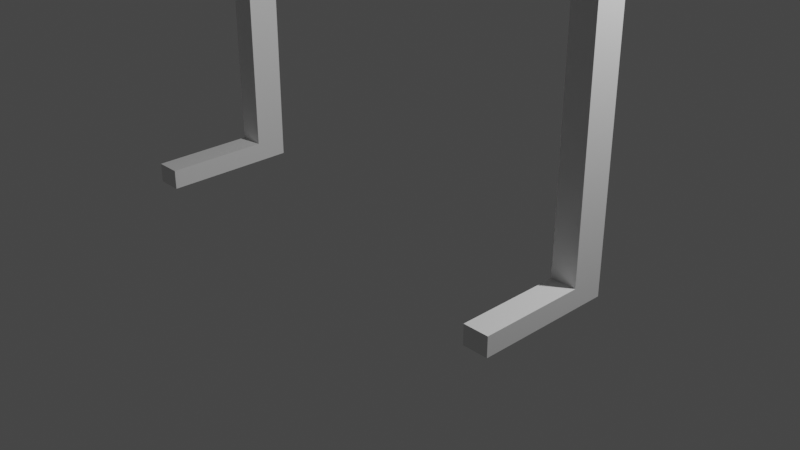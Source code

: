 # Source: humanoid_post_mirror_apply.blend  (saved by Blender 2.81.16; exported with 4.5.12 LTS)
import bpy
from mathutils import Matrix  # noqa: F401  (used for matrix-valued properties, if any)

bpy.ops.wm.read_factory_settings(use_empty=True)
scene = bpy.context.scene
scene.name = 'Scene'

# ---- collections
col_collection = bpy.data.collections.new('Collection'); scene.collection.children.link(col_collection)

# ---- materials (node trees are filled in below, after node groups)
mat_material = bpy.data.materials.new('Material')
mat_material.alpha_threshold = 0.0
mat_material.use_transparent_shadow = False
mat_material.line_color = (0.0, 0.0, 0.0, 1.0)

# ---- material node trees
mat_material.use_nodes = True; mat_material.node_tree.nodes.clear()
_N = mat_material.node_tree.nodes; _L = mat_material.node_tree.links
n0 = _N.new('ShaderNodeOutputMaterial'); n0.name = 'Material Output'; n0.location = (300, 300)
n1 = _N.new('ShaderNodeBsdfPrincipled'); n1.name = 'Principled BSDF'; n1.location = (10, 300)
n1.distribution = 'GGX'
n1.subsurface_method = 'BURLEY'
n1.inputs[2].default_value = 0.4
n1.inputs[3].default_value = 1.45
n1.inputs[27].default_value = (0.0, 0.0, 0.0, 1.0)
n1.inputs[28].default_value = 1.0
_L.new(n1.outputs[0], n0.inputs[0])
n0.is_active_output = True

# ---- world
world_world = bpy.data.worlds.new('World'); scene.world = world_world
world_world.use_nodes = True; world_world.node_tree.nodes.clear()
_N = world_world.node_tree.nodes; _L = world_world.node_tree.links
n0 = _N.new('ShaderNodeOutputWorld'); n0.name = 'World Output'; n0.location = (300, 300)
n1 = _N.new('ShaderNodeBackground'); n1.name = 'Background'; n1.location = (10, 300)
n1.inputs[0].default_value = (0.05088, 0.05088, 0.05088, 1.0)
_L.new(n1.outputs[0], n0.inputs[0])
n0.is_active_output = True
world_world.color = (0.05088, 0.05088, 0.05088)
world_world.use_sun_shadow = False
world_world.sun_shadow_jitter_overblur = 0.0

# ---- cameras
cam_camera = bpy.data.cameras.new('Camera')
cam_camera.clip_end = 100.0
cam_camera.ortho_scale = 7.314

# ---- lights
light_light = bpy.data.lights.new('Light', 'POINT')
light_light.transmission_factor = 0.0
light_light.energy = 1000.0
light_light.shadow_soft_size = 0.1
light_light.shadow_maximum_resolution = 0.006
light_light.use_absolute_resolution = True

# ---- meshes
me_cube = bpy.data.meshes.new('Cube')
me_cube.from_pydata([(1.0, 0.5659, 7.777), (1.0, 0.5659, 5.777), (1.0, -0.5659, 7.777), (1.0, -0.5659, 5.777), (2.077, -0.2131, 5.678), (2.077, -0.2131, 6.104), (2.077, 0.2131, 5.678), (2.077, 0.2131, 6.104), (2.411, -0.2131, 5.678), (2.411, 0.2131, 5.678), (2.411, 0.2131, 6.104), (2.411, -0.2131, 6.104), (2.077, -0.2131, 3.516), (2.077, 0.2131, 3.516), (2.411, -0.2131, 3.516), (2.411, 0.2131, 3.516), (2.165, -0.1012, 3.135), (2.165, 0.1012, 3.135), (2.323, -0.1012, 3.135), (2.323, 0.1012, 3.135), (2.111, -0.1696, 2.751), (2.111, 0.1696, 2.751), (2.377, -0.1696, 2.751), (2.377, 0.1696, 2.751), (2.111, -0.1696, 0.2349), (2.111, 0.1696, 0.2349), (2.377, -0.1696, 0.2349), (2.377, 0.1696, 0.2349), (2.111, -0.1696, 0.02899), (2.111, 0.1696, 0.02899), (2.377, -0.1696, 0.02899), (2.377, 0.1696, 0.02899), (2.111, -1.271, 0.2349), (2.377, -1.271, 0.2349), (2.111, -1.271, 0.02899), (2.377, -1.271, 0.02899), (1.0, 0.5401, 11.59), (1.0, -0.5401, 11.59), (1.0, 0.5401, 12.37), (1.0, -0.5401, 12.37), (2.816, 0.1361, 11.58), (2.753, -0.1688, 11.86), (2.753, 0.1688, 12.1), (2.753, -0.1688, 12.1), (4.111, 0.1688, 11.86), (4.111, -0.1688, 11.86), (4.111, 0.1688, 12.1), (4.111, -0.1688, 12.1), (4.256, 0.1077, 11.9), (4.256, -0.1077, 11.9), (4.256, 0.1077, 12.06), (4.256, -0.1077, 12.06), (4.438, 0.158, 11.87), (4.438, -0.158, 11.87), (4.438, 0.158, 12.1), (4.438, -0.158, 12.1), (5.64, 0.158, 11.87), (5.64, -0.158, 11.87), (5.64, 0.158, 12.1), (5.64, -0.158, 12.1), (6.234, 0.1013, 11.91), (6.234, -0.1013, 11.91), (6.234, 0.1013, 12.06), (6.234, -0.1013, 12.06), (6.626, 0.2305, 11.81), (6.626, -0.2305, 11.81), (6.626, 0.2305, 12.15), (6.626, -0.2305, 12.15), (7.038, 0.2305, 11.81), (7.038, -0.2305, 11.81), (7.038, 0.2305, 12.15), (7.038, -0.2305, 12.15), (7.318, 0.1444, 11.88), (7.318, -0.1444, 11.88), (7.318, 0.1444, 12.09), (7.318, -0.1444, 12.09), (0.5348, -0.5348, 12.37), (0.5348, 0.5348, 12.37), (0.5348, -0.2055, 12.91), (0.5348, -0.2055, 13.49), (0.5348, 0.2055, 12.91), (0.5348, 0.2055, 13.49), (0.5348, -0.7225, 14.26), (0.5348, 0.7225, 14.26), (0.5348, -0.7225, 15.73), (0.5348, 0.7225, 15.73), (1.577, 0.7225, 14.26), (1.577, -0.7225, 14.26), (1.577, 0.7225, 15.73), (1.577, -0.7225, 15.73), (0.5348, -0.3497, 15.95), (0.5348, 0.3497, 15.95), (-1.0, 0.5659, 7.777), (-1.0, 0.5659, 5.777), (-1.0, -0.5659, 7.777), (-1.0, -0.5659, 5.777), (-2.077, -0.2131, 5.678), (-2.077, -0.2131, 6.104), (-2.077, 0.2131, 5.678), (-2.077, 0.2131, 6.104), (0.0, 0.5659, 5.777), (0.0, -0.5659, 7.777), (0.0, -0.5659, 5.777), (0.0, 0.5659, 7.777), (-2.411, -0.2131, 5.678), (-2.411, 0.2131, 5.678), (-2.411, 0.2131, 6.104), (-2.411, -0.2131, 6.104), (-2.077, -0.2131, 3.516), (-2.077, 0.2131, 3.516), (-2.411, -0.2131, 3.516), (-2.411, 0.2131, 3.516), (-2.165, -0.1012, 3.135), (-2.165, 0.1012, 3.135), (-2.323, -0.1012, 3.135), (-2.323, 0.1012, 3.135), (-2.111, -0.1696, 2.751), (-2.111, 0.1696, 2.751), (-2.377, -0.1696, 2.751), (-2.377, 0.1696, 2.751), (-2.111, -0.1696, 0.2349), (-2.111, 0.1696, 0.2349), (-2.377, -0.1696, 0.2349), (-2.377, 0.1696, 0.2349), (-2.111, -0.1696, 0.02899), (-2.111, 0.1696, 0.02899), (-2.377, -0.1696, 0.02899), (-2.377, 0.1696, 0.02899), (-2.111, -1.271, 0.2349), (-2.377, -1.271, 0.2349), (-2.111, -1.271, 0.02899), (-2.377, -1.271, 0.02899), (-1.0, 0.5401, 11.59), (-1.0, -0.5401, 11.59), (0.0, 0.5401, 11.59), (0.0, -0.5401, 11.59), (-1.0, 0.5401, 12.37), (-1.0, -0.5401, 12.37), (0.0, 0.5401, 12.37), (0.0, -0.5401, 12.37), (-2.816, 0.1361, 11.58), (-2.753, -0.1688, 11.86), (-2.753, 0.1688, 12.1), (-2.753, -0.1688, 12.1), (-4.111, 0.1688, 11.86), (-4.111, -0.1688, 11.86), (-4.111, 0.1688, 12.1), (-4.111, -0.1688, 12.1), (-4.256, 0.1077, 11.9), (-4.256, -0.1077, 11.9), (-4.256, 0.1077, 12.06), (-4.256, -0.1077, 12.06), (-4.438, 0.158, 11.87), (-4.438, -0.158, 11.87), (-4.438, 0.158, 12.1), (-4.438, -0.158, 12.1), (-5.64, 0.158, 11.87), (-5.64, -0.158, 11.87), (-5.64, 0.158, 12.1), (-5.64, -0.158, 12.1), (-6.234, 0.1013, 11.91), (-6.234, -0.1013, 11.91), (-6.234, 0.1013, 12.06), (-6.234, -0.1013, 12.06), (-6.626, 0.2305, 11.81), (-6.626, -0.2305, 11.81), (-6.626, 0.2305, 12.15), (-6.626, -0.2305, 12.15), (-7.038, 0.2305, 11.81), (-7.038, -0.2305, 11.81), (-7.038, 0.2305, 12.15), (-7.038, -0.2305, 12.15), (-7.318, 0.1444, 11.88), (-7.318, -0.1444, 11.88), (-7.318, 0.1444, 12.09), (-7.318, -0.1444, 12.09), (0.0, 0.5348, 12.37), (0.0, -0.5348, 12.37), (-0.5348, -0.5348, 12.37), (-0.5348, 0.5348, 12.37), (0.0, -0.2055, 13.49), (-0.5348, -0.2055, 12.91), (-0.5348, -0.2055, 13.49), (-0.5348, 0.2055, 12.91), (-0.5348, 0.2055, 13.49), (0.0, 0.2055, 12.91), (0.0, 0.2055, 13.49), (0.0, -0.2055, 12.91), (0.0, 0.7225, 14.26), (0.0, -0.7225, 14.26), (-0.5348, -0.7225, 14.26), (-0.5348, 0.7225, 14.26), (0.0, 0.7225, 15.73), (0.0, -0.7225, 15.73), (-0.5348, -0.7225, 15.73), (-0.5348, 0.7225, 15.73), (-1.577, 0.7225, 14.26), (-1.577, -0.7225, 14.26), (-1.577, 0.7225, 15.73), (-1.577, -0.7225, 15.73), (0.0, 0.3497, 15.95), (0.0, -0.3497, 15.95), (-0.5348, -0.3497, 15.95), (-0.5348, 0.3497, 15.95), (0.5, 0.5401, 12.37), (0.5, -0.5401, 12.37), (-0.5, 0.5401, 12.37), (-0.5, -0.5401, 12.37)], [], [(1, 0, 7, 6), (5, 4, 8, 11), (3, 1, 6, 4), (100, 1, 3, 102), (2, 3, 4, 5), (100, 103, 0, 1), (9, 10, 11, 8), (3, 2, 101, 102), (101, 2, 37, 135), (0, 2, 5, 7), (4, 6, 13, 12), (6, 7, 10, 9), (7, 5, 11, 10), (14, 12, 16, 18), (6, 9, 15, 13), (8, 4, 12, 14), (9, 8, 14, 15), (16, 17, 21, 20), (12, 13, 17, 16), (13, 15, 19, 17), (15, 14, 18, 19), (21, 23, 27, 25), (17, 19, 23, 21), (19, 18, 22, 23), (18, 16, 20, 22), (24, 28, 34, 32), (23, 22, 26, 27), (22, 20, 24, 26), (20, 21, 25, 24), (28, 29, 31, 30), (24, 25, 29, 28), (25, 27, 31, 29), (27, 26, 30, 31), (33, 32, 34, 35), (28, 30, 35, 34), (26, 24, 32, 33), (30, 26, 33, 35), (2, 0, 36, 37), (0, 103, 134, 36), (204, 138, 139, 205), (36, 134, 138, 204, 38), (135, 37, 39, 205, 139), (36, 38, 42, 40), (43, 41, 45, 47), (38, 39, 43, 42), (39, 37, 41, 43), (37, 36, 40, 41), (46, 47, 51, 50), (42, 43, 47, 46), (40, 42, 46, 44), (41, 40, 44, 45), (48, 50, 54, 52), (44, 46, 50, 48), (45, 44, 48, 49), (47, 45, 49, 51), (55, 53, 57, 59), (49, 48, 52, 53), (51, 49, 53, 55), (50, 51, 55, 54), (56, 58, 62, 60), (54, 55, 59, 58), (52, 54, 58, 56), (53, 52, 56, 57), (60, 62, 66, 64), (57, 56, 60, 61), (59, 57, 61, 63), (58, 59, 63, 62), (67, 65, 69, 71), (61, 60, 64, 65), (63, 61, 65, 67), (62, 63, 67, 66), (68, 70, 74, 72), (66, 67, 71, 70), (64, 66, 70, 68), (65, 64, 68, 69), (73, 72, 74, 75), (69, 68, 72, 73), (71, 69, 73, 75), (70, 71, 75, 74), (80, 185, 186, 81), (176, 185, 80, 77), (77, 80, 78, 76), (81, 186, 188, 83), (85, 84, 89, 88), (78, 80, 81, 79), (76, 78, 187, 177), (187, 78, 79, 180), (77, 76, 177, 176), (180, 79, 82, 189), (79, 81, 83, 82), (84, 85, 91, 90), (83, 188, 192, 85), (189, 82, 84, 193), (87, 86, 88, 89), (82, 83, 86, 87), (84, 82, 87, 89), (83, 85, 88, 86), (87, 86, 81, 79), (87, 79, 82), (86, 83, 81), (91, 200, 201, 90), (85, 192, 200, 91), (193, 84, 90, 201), (88, 91, 90, 89), (90, 84, 89), (91, 88, 85), (93, 98, 99, 92), (97, 107, 104, 96), (95, 96, 98, 93), (100, 102, 95, 93), (94, 97, 96, 95), (100, 93, 92, 103), (105, 104, 107, 106), (103, 101, 102, 100), (95, 102, 101, 94), (101, 135, 133, 94), (92, 99, 97, 94), (96, 108, 109, 98), (98, 105, 106, 99), (99, 106, 107, 97), (110, 114, 112, 108), (98, 109, 111, 105), (104, 110, 108, 96), (105, 111, 110, 104), (112, 116, 117, 113), (108, 112, 113, 109), (109, 113, 115, 111), (111, 115, 114, 110), (117, 121, 123, 119), (113, 117, 119, 115), (115, 119, 118, 114), (114, 118, 116, 112), (120, 128, 130, 124), (119, 123, 122, 118), (118, 122, 120, 116), (116, 120, 121, 117), (124, 126, 127, 125), (120, 124, 125, 121), (121, 125, 127, 123), (123, 127, 126, 122), (129, 131, 130, 128), (124, 130, 131, 126), (122, 129, 128, 120), (126, 131, 129, 122), (134, 138, 139, 135), (94, 133, 132, 92), (92, 132, 134, 103), (103, 134, 135, 101), (206, 207, 139, 138), (132, 136, 206, 138, 134), (135, 139, 207, 137, 133), (132, 140, 142, 136), (143, 147, 145, 141), (136, 142, 143, 137), (137, 143, 141, 133), (133, 141, 140, 132), (146, 150, 151, 147), (142, 146, 147, 143), (140, 144, 146, 142), (141, 145, 144, 140), (148, 152, 154, 150), (144, 148, 150, 146), (145, 149, 148, 144), (147, 151, 149, 145), (155, 159, 157, 153), (149, 153, 152, 148), (151, 155, 153, 149), (150, 154, 155, 151), (156, 160, 162, 158), (154, 158, 159, 155), (152, 156, 158, 154), (153, 157, 156, 152), (160, 164, 166, 162), (157, 161, 160, 156), (159, 163, 161, 157), (158, 162, 163, 159), (167, 171, 169, 165), (161, 165, 164, 160), (163, 167, 165, 161), (162, 166, 167, 163), (168, 172, 174, 170), (166, 170, 171, 167), (164, 168, 170, 166), (165, 169, 168, 164), (173, 175, 174, 172), (169, 173, 172, 168), (171, 175, 173, 169), (170, 174, 175, 171), (183, 184, 186, 185), (176, 179, 183, 185), (179, 178, 181, 183), (184, 191, 188, 186), (195, 198, 199, 194), (176, 185, 187, 177), (181, 182, 184, 183), (185, 186, 180, 187), (178, 177, 187, 181), (187, 180, 182, 181), (179, 176, 177, 178), (180, 189, 190, 182), (182, 190, 191, 184), (186, 188, 189, 180), (194, 202, 203, 195), (188, 192, 193, 189), (191, 195, 192, 188), (189, 193, 194, 190), (197, 199, 198, 196), (190, 197, 196, 191), (194, 199, 197, 190), (191, 196, 198, 195), (197, 182, 184, 196), (197, 190, 182), (196, 184, 191), (203, 202, 201, 200), (192, 200, 201, 193), (195, 203, 200, 192), (193, 201, 202, 194), (198, 199, 202, 203), (202, 199, 194), (203, 195, 198), (136, 137, 207, 206), (38, 204, 205, 39)])
_uv = me_cube.uv_layers.new(name='UVMap')
_uv.uv.foreach_set('vector', [0.625, 0.75, 0.875, 0.75, 0.875, 0.75, 0.625, 0.75, 0.625, 0.25, 0.375, 0.25, 0.375, 0.25, 0.625, 0.25, 0.625, 1.0, 0.625, 0.75, 0.625, 0.75, 0.625, 1.0, 0.5, 0.75, 0.625, 0.75, 0.625, 1.0, 0.5, 1.0, 0.625, 0.25, 0.375, 0.25, 0.375, 0.25, 0.625, 0.25, 0.625, 0.625, 0.875, 0.625, 0.875, 0.75, 0.625, 0.75, 0.125, 0.5, 0.375, 0.5, 0.375, 0.75, 0.125, 0.75, 0.375, 0.25, 0.625, 0.25, 0.625, 0.375, 0.375, 0.375, 0.625, 0.375, 0.625, 0.25, 0.625, 0.25, 0.625, 0.375, 0.375, 0.0, 0.375, 0.25, 0.375, 0.25, 0.375, 0.0, 0.625, 1.0, 0.625, 0.75, 0.625, 0.75, 0.625, 1.0, 0.625, 0.75, 0.875, 0.75, 0.875, 0.75, 0.625, 0.75, 0.375, 0.0, 0.375, 0.25, 0.375, 0.25, 0.375, 0.0, 0.375, 0.25, 0.375, 0.25, 0.375, 0.25, 0.375, 0.25, 0.625, 0.75, 0.625, 0.75, 0.625, 0.75, 0.625, 0.75, 0.375, 0.25, 0.375, 0.25, 0.375, 0.25, 0.375, 0.25, 0.125, 0.5, 0.125, 0.75, 0.125, 0.75, 0.125, 0.5, 0.625, 1.0, 0.625, 0.75, 0.625, 0.75, 0.625, 1.0, 0.625, 1.0, 0.625, 0.75, 0.625, 0.75, 0.625, 1.0, 0.625, 0.75, 0.625, 0.75, 0.625, 0.75, 0.625, 0.75, 0.125, 0.5, 0.125, 0.75, 0.125, 0.75, 0.125, 0.5, 0.625, 0.75, 0.625, 0.75, 0.625, 0.75, 0.625, 0.75, 0.625, 0.75, 0.625, 0.75, 0.625, 0.75, 0.625, 0.75, 0.125, 0.5, 0.125, 0.75, 0.125, 0.75, 0.125, 0.5, 0.375, 0.25, 0.375, 0.25, 0.375, 0.25, 0.375, 0.25, 0.625, 1.0, 0.625, 1.0, 0.625, 1.0, 0.625, 1.0, 0.125, 0.5, 0.125, 0.75, 0.125, 0.75, 0.125, 0.5, 0.375, 0.25, 0.375, 0.25, 0.375, 0.25, 0.375, 0.25, 0.625, 1.0, 0.625, 0.75, 0.625, 0.75, 0.625, 1.0, 0.625, 1.0, 0.625, 0.75, 0.625, 0.75, 0.625, 1.0, 0.625, 1.0, 0.625, 0.75, 0.625, 0.75, 0.625, 1.0, 0.625, 0.75, 0.625, 0.75, 0.625, 0.75, 0.625, 0.75, 0.125, 0.5, 0.125, 0.75, 0.125, 0.75, 0.125, 0.5, 0.375, 0.25, 0.375, 0.25, 0.375, 0.25, 0.375, 0.25, 0.625, 1.0, 0.625, 1.0, 0.625, 1.0, 0.625, 1.0, 0.375, 0.25, 0.375, 0.25, 0.375, 0.25, 0.375, 0.25, 0.125, 0.75, 0.125, 0.75, 0.125, 0.75, 0.125, 0.75, 0.375, 0.25, 0.375, 0.0, 0.375, 0.0, 0.375, 0.25, 0.875, 0.75, 0.875, 0.625, 0.875, 0.625, 0.875, 0.75, 0.4375, 0.0, 0.5, 0.0, 0.5, 0.25, 0.4375, 0.25, 0.875, 0.75, 0.875, 0.625, 0.875, 0.625, 0.875, 0.6875, 0.875, 0.75, 0.625, 0.375, 0.625, 0.25, 0.625, 0.25, 0.625, 0.3125, 0.625, 0.375, 0.875, 0.75, 0.875, 0.75, 0.875, 0.75, 0.875, 0.75, 0.625, 0.25, 0.625, 0.25, 0.625, 0.25, 0.625, 0.25, 0.375, 0.0, 0.375, 0.25, 0.375, 0.25, 0.375, 0.0, 0.625, 0.25, 0.625, 0.25, 0.625, 0.25, 0.625, 0.25, 0.375, 0.25, 0.375, 0.0, 0.375, 0.0, 0.375, 0.25, 0.375, 0.0, 0.375, 0.25, 0.375, 0.25, 0.375, 0.0, 0.375, 0.0, 0.375, 0.25, 0.375, 0.25, 0.375, 0.0, 0.875, 0.75, 0.875, 0.75, 0.875, 0.75, 0.875, 0.75, 0.375, 0.25, 0.375, 0.0, 0.375, 0.0, 0.375, 0.25, 0.875, 0.75, 0.875, 0.75, 0.875, 0.75, 0.875, 0.75, 0.875, 0.75, 0.875, 0.75, 0.875, 0.75, 0.875, 0.75, 0.375, 0.25, 0.375, 0.0, 0.375, 0.0, 0.375, 0.25, 0.625, 0.25, 0.625, 0.25, 0.625, 0.25, 0.625, 0.25, 0.625, 0.25, 0.625, 0.25, 0.625, 0.25, 0.625, 0.25, 0.375, 0.25, 0.375, 0.0, 0.375, 0.0, 0.375, 0.25, 0.625, 0.25, 0.625, 0.25, 0.625, 0.25, 0.625, 0.25, 0.375, 0.0, 0.375, 0.25, 0.375, 0.25, 0.375, 0.0, 0.875, 0.75, 0.875, 0.75, 0.875, 0.75, 0.875, 0.75, 0.375, 0.0, 0.375, 0.25, 0.375, 0.25, 0.375, 0.0, 0.875, 0.75, 0.875, 0.75, 0.875, 0.75, 0.875, 0.75, 0.375, 0.25, 0.375, 0.0, 0.375, 0.0, 0.375, 0.25, 0.875, 0.75, 0.875, 0.75, 0.875, 0.75, 0.875, 0.75, 0.375, 0.25, 0.375, 0.0, 0.375, 0.0, 0.375, 0.25, 0.625, 0.25, 0.625, 0.25, 0.625, 0.25, 0.625, 0.25, 0.375, 0.0, 0.375, 0.25, 0.375, 0.25, 0.375, 0.0, 0.625, 0.25, 0.625, 0.25, 0.625, 0.25, 0.625, 0.25, 0.375, 0.25, 0.375, 0.0, 0.375, 0.0, 0.375, 0.25, 0.625, 0.25, 0.625, 0.25, 0.625, 0.25, 0.625, 0.25, 0.375, 0.0, 0.375, 0.25, 0.375, 0.25, 0.375, 0.0, 0.875, 0.75, 0.875, 0.75, 0.875, 0.75, 0.875, 0.75, 0.375, 0.0, 0.375, 0.25, 0.375, 0.25, 0.375, 0.0, 0.875, 0.75, 0.875, 0.75, 0.875, 0.75, 0.875, 0.75, 0.375, 0.25, 0.375, 0.0, 0.375, 0.0, 0.375, 0.25, 0.375, 0.25, 0.375, 0.0, 0.375, 0.0, 0.375, 0.25, 0.375, 0.25, 0.375, 0.0, 0.375, 0.0, 0.375, 0.25, 0.625, 0.25, 0.625, 0.25, 0.625, 0.25, 0.625, 0.25, 0.375, 0.0, 0.375, 0.25, 0.375, 0.25, 0.375, 0.0, 0.625, 0.5, 0.625, 0.375, 0.625, 0.375, 0.625, 0.5, 0.5, 0.375, 0.625, 0.375, 0.625, 0.5, 0.5, 0.5, 0.5, 0.5, 0.625, 0.5, 0.625, 0.75, 0.5, 0.75, 0.625, 0.5, 0.625, 0.375, 0.625, 0.375, 0.625, 0.5, 0.625, 0.5, 0.625, 0.75, 0.625, 0.75, 0.625, 0.5, 0.625, 0.75, 0.625, 0.5, 0.625, 0.5, 0.625, 0.75, 0.5, 0.75, 0.625, 0.75, 0.625, 0.875, 0.5, 0.875, 0.625, 0.875, 0.625, 0.75, 0.625, 0.75, 0.625, 0.875, 0.5, 0.5, 0.5, 0.75, 0.5625, 0.8125, 0.5, 0.375, 0.625, 0.875, 0.625, 0.75, 0.625, 0.75, 0.625, 0.875, 0.625, 0.75, 0.625, 0.5, 0.625, 0.5, 0.625, 0.75, 0.625, 0.75, 0.625, 0.5, 0.625, 0.5, 0.625, 0.75, 0.625, 0.5, 0.625, 0.375, 0.625, 0.375, 0.625, 0.5, 0.625, 0.875, 0.625, 0.75, 0.625, 0.75, 0.625, 0.875, 0.625, 0.75, 0.625, 0.5, 0.625, 0.5, 0.625, 0.75, 0.625, 0.75, 0.625, 0.5, 0.625, 0.5, 0.625, 0.75, 0.625, 0.75, 0.625, 0.75, 0.625, 0.75, 0.625, 0.75, 0.625, 0.5, 0.625, 0.5, 0.625, 0.5, 0.625, 0.5, 0.625, 0.75, 0.625, 0.5, 0.625, 0.5, 0.625, 0.75, 0.0, 0.0, 0.0, 0.0, 0.0, 0.0, 0.0, 0.0, 0.0, 0.0, 0.0, 0.0, 0.625, 0.5, 0.75, 0.5, 0.75, 0.75, 0.625, 0.75, 0.625, 0.5, 0.625, 0.375, 0.625, 0.375, 0.625, 0.5, 0.625, 0.875, 0.625, 0.75, 0.625, 0.75, 0.625, 0.875, 0.625, 0.5, 0.625, 0.5, 0.625, 0.75, 0.625, 0.75, 0.0, 0.0, 0.0, 0.0, 0.0, 0.0, 0.0, 0.0, 0.0, 0.0, 0.0, 0.0, 0.625, 0.75, 0.625, 0.75, 0.875, 0.75, 0.875, 0.75, 0.625, 0.25, 0.625, 0.25, 0.375, 0.25, 0.375, 0.25, 0.625, 1.0, 0.625, 1.0, 0.625, 0.75, 0.625, 0.75, 0.5, 0.75, 0.5, 1.0, 0.625, 1.0, 0.625, 0.75, 0.625, 0.25, 0.625, 0.25, 0.375, 0.25, 0.375, 0.25, 0.625, 0.625, 0.625, 0.75, 0.875, 0.75, 0.875, 0.625, 0.125, 0.5, 0.125, 0.75, 0.375, 0.75, 0.375, 0.5, 0.875, 0.625, 0.5, 0.25, 0.375, 0.375, 0.5, 0.75, 0.375, 0.25, 0.375, 0.375, 0.625, 0.375, 0.625, 0.25, 0.625, 0.375, 0.625, 0.375, 0.625, 0.25, 0.625, 0.25, 0.375, 0.0, 0.375, 0.0, 0.375, 0.25, 0.375, 0.25, 0.625, 1.0, 0.625, 1.0, 0.625, 0.75, 0.625, 0.75, 0.625, 0.75, 0.625, 0.75, 0.875, 0.75, 0.875, 0.75, 0.375, 0.0, 0.375, 0.0, 0.375, 0.25, 0.375, 0.25, 0.375, 0.25, 0.375, 0.25, 0.375, 0.25, 0.375, 0.25, 0.625, 0.75, 0.625, 0.75, 0.625, 0.75, 0.625, 0.75, 0.375, 0.25, 0.375, 0.25, 0.375, 0.25, 0.375, 0.25, 0.125, 0.5, 0.125, 0.5, 0.125, 0.75, 0.125, 0.75, 0.625, 1.0, 0.625, 1.0, 0.625, 0.75, 0.625, 0.75, 0.625, 1.0, 0.625, 1.0, 0.625, 0.75, 0.625, 0.75, 0.625, 0.75, 0.625, 0.75, 0.625, 0.75, 0.625, 0.75, 0.125, 0.5, 0.125, 0.5, 0.125, 0.75, 0.125, 0.75, 0.625, 0.75, 0.625, 0.75, 0.625, 0.75, 0.625, 0.75, 0.625, 0.75, 0.625, 0.75, 0.625, 0.75, 0.625, 0.75, 0.125, 0.5, 0.125, 0.5, 0.125, 0.75, 0.125, 0.75, 0.375, 0.25, 0.375, 0.25, 0.375, 0.25, 0.375, 0.25, 0.625, 1.0, 0.625, 1.0, 0.625, 1.0, 0.625, 1.0, 0.125, 0.5, 0.125, 0.5, 0.125, 0.75, 0.125, 0.75, 0.375, 0.25, 0.375, 0.25, 0.375, 0.25, 0.375, 0.25, 0.625, 1.0, 0.625, 1.0, 0.625, 0.75, 0.625, 0.75, 0.625, 1.0, 0.625, 1.0, 0.625, 0.75, 0.625, 0.75, 0.625, 1.0, 0.625, 1.0, 0.625, 0.75, 0.625, 0.75, 0.625, 0.75, 0.625, 0.75, 0.625, 0.75, 0.625, 0.75, 0.125, 0.5, 0.125, 0.5, 0.125, 0.75, 0.125, 0.75, 0.375, 0.25, 0.375, 0.25, 0.375, 0.25, 0.375, 0.25, 0.625, 1.0, 0.625, 1.0, 0.625, 1.0, 0.625, 1.0, 0.375, 0.25, 0.375, 0.25, 0.375, 0.25, 0.375, 0.25, 0.125, 0.75, 0.125, 0.75, 0.125, 0.75, 0.125, 0.75, 0.875, 0.625, 0.875, 0.625, 0.5, 0.25, 0.5, 0.25, 0.375, 0.25, 0.375, 0.25, 0.375, 0.0, 0.375, 0.0, 0.875, 0.75, 0.875, 0.75, 0.875, 0.625, 0.875, 0.625, 0.875, 0.625, 0.875, 0.625, 0.5, 0.25, 0.5, 0.25, 0.4375, 0.0, 0.4375, 0.25, 0.5, 0.25, 0.5, 0.0, 0.875, 0.75, 0.875, 0.75, 0.875, 0.6875, 0.875, 0.625, 0.875, 0.625, 0.625, 0.375, 0.625, 0.375, 0.625, 0.3125, 0.625, 0.25, 0.625, 0.25, 0.875, 0.75, 0.875, 0.75, 0.875, 0.75, 0.875, 0.75, 0.625, 0.25, 0.625, 0.25, 0.625, 0.25, 0.625, 0.25, 0.375, 0.0, 0.375, 0.0, 0.375, 0.25, 0.375, 0.25, 0.625, 0.25, 0.625, 0.25, 0.625, 0.25, 0.625, 0.25, 0.375, 0.25, 0.375, 0.25, 0.375, 0.0, 0.375, 0.0, 0.375, 0.0, 0.375, 0.0, 0.375, 0.25, 0.375, 0.25, 0.375, 0.0, 0.375, 0.0, 0.375, 0.25, 0.375, 0.25, 0.875, 0.75, 0.875, 0.75, 0.875, 0.75, 0.875, 0.75, 0.375, 0.25, 0.375, 0.25, 0.375, 0.0, 0.375, 0.0, 0.875, 0.75, 0.875, 0.75, 0.875, 0.75, 0.875, 0.75, 0.875, 0.75, 0.875, 0.75, 0.875, 0.75, 0.875, 0.75, 0.375, 0.25, 0.375, 0.25, 0.375, 0.0, 0.375, 0.0, 0.625, 0.25, 0.625, 0.25, 0.625, 0.25, 0.625, 0.25, 0.625, 0.25, 0.625, 0.25, 0.625, 0.25, 0.625, 0.25, 0.375, 0.25, 0.375, 0.25, 0.375, 0.0, 0.375, 0.0, 0.625, 0.25, 0.625, 0.25, 0.625, 0.25, 0.625, 0.25, 0.375, 0.0, 0.375, 0.0, 0.375, 0.25, 0.375, 0.25, 0.875, 0.75, 0.875, 0.75, 0.875, 0.75, 0.875, 0.75, 0.375, 0.0, 0.375, 0.0, 0.375, 0.25, 0.375, 0.25, 0.875, 0.75, 0.875, 0.75, 0.875, 0.75, 0.875, 0.75, 0.375, 0.25, 0.375, 0.25, 0.375, 0.0, 0.375, 0.0, 0.875, 0.75, 0.875, 0.75, 0.875, 0.75, 0.875, 0.75, 0.375, 0.25, 0.375, 0.25, 0.375, 0.0, 0.375, 0.0, 0.625, 0.25, 0.625, 0.25, 0.625, 0.25, 0.625, 0.25, 0.375, 0.0, 0.375, 0.0, 0.375, 0.25, 0.375, 0.25, 0.625, 0.25, 0.625, 0.25, 0.625, 0.25, 0.625, 0.25, 0.375, 0.25, 0.375, 0.25, 0.375, 0.0, 0.375, 0.0, 0.625, 0.25, 0.625, 0.25, 0.625, 0.25, 0.625, 0.25, 0.375, 0.0, 0.375, 0.0, 0.375, 0.25, 0.375, 0.25, 0.875, 0.75, 0.875, 0.75, 0.875, 0.75, 0.875, 0.75, 0.375, 0.0, 0.375, 0.0, 0.375, 0.25, 0.375, 0.25, 0.875, 0.75, 0.875, 0.75, 0.875, 0.75, 0.875, 0.75, 0.375, 0.25, 0.375, 0.25, 0.375, 0.0, 0.375, 0.0, 0.375, 0.25, 0.375, 0.25, 0.375, 0.0, 0.375, 0.0, 0.375, 0.25, 0.375, 0.25, 0.375, 0.0, 0.375, 0.0, 0.625, 0.25, 0.625, 0.25, 0.625, 0.25, 0.625, 0.25, 0.375, 0.0, 0.375, 0.0, 0.375, 0.25, 0.375, 0.25, 0.625, 0.5, 0.625, 0.5, 0.625, 0.375, 0.625, 0.375, 0.5, 0.375, 0.5, 0.5, 0.625, 0.5, 0.625, 0.375, 0.5, 0.5, 0.5, 0.75, 0.625, 0.75, 0.625, 0.5, 0.625, 0.5, 0.625, 0.5, 0.625, 0.375, 0.625, 0.375, 0.625, 0.5, 0.625, 0.5, 0.625, 0.75, 0.625, 0.75, 0.4375, 0.4375, 0.625, 0.375, 0.75, 0.75, 0.5625, 0.8125, 0.625, 0.75, 0.625, 0.75, 0.625, 0.5, 0.625, 0.5, 0.625, 0.375, 0.625, 0.375, 0.75, 0.75, 0.75, 0.75, 0.5, 0.75, 0.5, 0.875, 0.625, 0.875, 0.625, 0.75, 0.625, 0.875, 0.625, 0.875, 0.625, 0.75, 0.625, 0.75, 0.5, 0.5, 0.5, 0.375, 0.5625, 0.8125, 0.5, 0.75, 0.625, 0.875, 0.625, 0.875, 0.625, 0.75, 0.625, 0.75, 0.625, 0.75, 0.625, 0.75, 0.625, 0.5, 0.625, 0.5, 0.625, 0.375, 0.625, 0.375, 0.75, 0.75, 0.75, 0.75, 0.625, 0.75, 0.625, 0.75, 0.625, 0.5, 0.625, 0.5, 0.625, 0.375, 0.625, 0.375, 0.75, 0.75, 0.75, 0.75, 0.625, 0.5, 0.625, 0.5, 0.625, 0.375, 0.625, 0.375, 0.625, 0.875, 0.625, 0.875, 0.625, 0.75, 0.625, 0.75, 0.625, 0.75, 0.625, 0.75, 0.625, 0.5, 0.625, 0.5, 0.625, 0.75, 0.625, 0.75, 0.625, 0.5, 0.625, 0.5, 0.625, 0.75, 0.625, 0.75, 0.625, 0.75, 0.625, 0.75, 0.625, 0.5, 0.625, 0.5, 0.625, 0.5, 0.625, 0.5, 0.625, 0.75, 0.625, 0.75, 0.625, 0.5, 0.625, 0.5, 0.0, 0.0, 0.0, 0.0, 0.0, 0.0, 0.0, 0.0, 0.0, 0.0, 0.0, 0.0, 0.625, 0.5, 0.625, 0.75, 0.75, 0.75, 0.75, 0.5, 0.625, 0.375, 0.625, 0.375, 0.75, 0.75, 0.75, 0.75, 0.625, 0.5, 0.625, 0.5, 0.625, 0.375, 0.625, 0.375, 0.625, 0.875, 0.625, 0.875, 0.625, 0.75, 0.625, 0.75, 0.625, 0.5, 0.625, 0.75, 0.625, 0.75, 0.625, 0.5, 0.0, 0.0, 0.0, 0.0, 0.0, 0.0, 0.0, 0.0, 0.0, 0.0, 0.0, 0.0, 0.375, 0.0, 0.375, 0.25, 0.4375, 0.25, 0.4375, 0.0, 0.375, 0.0, 0.4375, 0.0, 0.4375, 0.25, 0.375, 0.25])
me_cube.materials.append(mat_material)
me_cube.use_remesh_preserve_volume = False
me_cube.use_remesh_preserve_attributes = False
me_cube.use_mirror_vertex_groups = False
me_cube.update()
arm_armature_001 = bpy.data.armatures.new('Armature.001')  # bones are not reproduced

# ---- objects
ob_humanoid = bpy.data.objects.new('Humanoid', me_cube)
ob_light = bpy.data.objects.new('Light', light_light)
ob_camera = bpy.data.objects.new('Camera', cam_camera)
ob_armature = bpy.data.objects.new('Armature', arm_armature_001)

# ---- transforms, parenting, visibility, modifiers, constraints
ob_humanoid.parent = ob_armature
ob_humanoid.matrix_parent_inverse = Matrix(((1.0, -0.0, 0.0, -0.0), (-0.0, 1.0, -0.0, 0.0), (0.0, -0.0, 1.0, -5.598), (-0.0, 0.0, -0.0, 1.0)))
ob_humanoid.location = (0.0, 0.0, 0.0)
ob_humanoid.lock_rotations_4d = False
ob_humanoid.empty_display_type = 'ARROWS'
ob_humanoid.lineart.crease_threshold = 0.0
_vg = ob_humanoid.vertex_groups.new(name='Bone')
for _i, _w in zip([1, 3, 93, 95, 100, 102], [0.08578, 0.06008, 0.08578, 0.06008, 0.4628, 0.4558]): _vg.add([_i], _w, 'REPLACE')
_vg = ob_humanoid.vertex_groups.new(name='Bone.001')
for _i, _w in zip([0, 1, 2, 3, 36, 37, 38, 39, 92, 93, 94, 95, 101, 103, 132, 133, 134, 135, 136, 137, 138, 139, 204, 205, 206, 207], [0.9175, 0.0495, 0.9144, 0.04052, 0.1362, 0.09287, 0.07211, 0.03965, 0.9175, 0.0495, 0.9144, 0.04052, 0.983, 0.979, 0.1362, 0.09287, 0.9045, 0.9012, 0.07211, 0.03965, 0.412, 0.4007, 0.2421, 0.2202, 0.2421, 0.2202]): _vg.add([_i], _w, 'REPLACE')
_vg = ob_humanoid.vertex_groups.new(name='Bone.006')
for _i, _w in zip([76, 77, 78, 79, 80, 81, 82, 83, 86, 87, 88, 89, 176, 177, 178, 179, 180, 181, 182, 183, 184, 185, 186, 187, 188, 189, 190, 191, 196, 197, 198, 199], [0.9969, 0.9961, 0.9887, 0.9068, 0.9858, 0.9036, 0.1291, 0.1109, 0.209, 0.2159, 0.05069, 0.0557, 0.9987, 0.9987, 0.9969, 0.9961, 0.9794, 0.9887, 0.9068, 0.9858, 0.9036, 0.9987, 0.985, 0.9991, 0.08963, 0.09051, 0.1291, 0.1109, 0.209, 0.2159, 0.05069, 0.0557]): _vg.add([_i], _w, 'REPLACE')
_vg = ob_humanoid.vertex_groups.new(name='Bone.007')
for _i, _w in zip([79, 81, 82, 83, 84, 85, 86, 87, 88, 89, 90, 91, 182, 184, 188, 189, 190, 191, 192, 193, 194, 195, 196, 197, 198, 199, 200, 201, 202, 203], [0.09325, 0.09636, 0.8709, 0.8891, 0.9851, 0.9848, 0.791, 0.7841, 0.9493, 0.9443, 0.9904, 0.9903, 0.09325, 0.09636, 0.9104, 0.9095, 0.8709, 0.8891, 0.9915, 0.9909, 0.9851, 0.9848, 0.791, 0.7841, 0.9493, 0.9443, 0.9957, 0.9957, 0.9904, 0.9903]): _vg.add([_i], _w, 'REPLACE')
_vg = ob_humanoid.vertex_groups.new(name='arm.1.l')
for _i, _w in zip([36, 37, 38, 39, 40, 41, 42, 43, 134, 135, 136, 138, 139, 204, 205, 206, 207], [0.8423, 0.899, 0.8883, 0.9302, 0.2504, 0.9956, 0.9208, 0.9889, 0.04421, 0.0485, 0.01794, 0.2924, 0.299, 0.5904, 0.6146, 0.1552, 0.1495]): _vg.add([_i], _w, 'REPLACE')
_vg = ob_humanoid.vertex_groups.new(name='arm.2.l')
for _i, _w in zip([40, 42, 44, 45, 46, 47, 48, 49, 50, 51], [0.7469, 0.07642, 0.9119, 0.9541, 0.9094, 0.934, 0.1564, 0.06072, 0.1771, 0.1029]): _vg.add([_i], _w, 'REPLACE')
_vg = ob_humanoid.vertex_groups.new(name='arm.3.l')
for _i, _w in zip([44, 46, 48, 49, 50, 51, 52, 53, 54, 55, 56, 57, 58, 59], [0.06485, 0.06034, 0.7125, 0.0184, 0.6826, 0.05716, 0.8755, 0.06, 0.8601, 0.07231, 0.9868, 0.9744, 0.9848, 0.9725]): _vg.add([_i], _w, 'REPLACE')
_vg = ob_humanoid.vertex_groups.new(name='hand.l')
for _i, _w in zip([60, 61, 62, 63, 64, 65, 66, 67, 68, 69, 70, 71, 72, 73, 74, 75], [0.9922, 0.9797, 0.9926, 0.9793, 0.9994, 0.9979, 0.9995, 0.998, 0.9999, 0.9997, 0.9999, 0.9997, 1.0, 0.9999, 1.0, 0.9999]): _vg.add([_i], _w, 'REPLACE')
_vg = ob_humanoid.vertex_groups.new(name='arm.2.l.001')
for _i, _w in zip([45, 47, 48, 49, 50, 51, 52, 53, 54, 55], [0.02098, 0.04881, 0.1298, 0.9047, 0.1379, 0.8389, 0.1133, 0.9369, 0.126, 0.9223]): _vg.add([_i], _w, 'REPLACE')
_vg = ob_humanoid.vertex_groups.new(name='arm.1.r')
for _i, _w in zip([38, 132, 133, 134, 135, 136, 137, 138, 139, 140, 141, 142, 143, 204, 205, 206, 207], [0.01794, 0.8423, 0.899, 0.04421, 0.0485, 0.8883, 0.9302, 0.2924, 0.299, 0.2504, 0.9956, 0.9208, 0.9889, 0.1552, 0.1495, 0.5904, 0.6146]): _vg.add([_i], _w, 'REPLACE')
_vg = ob_humanoid.vertex_groups.new(name='arm.2.r')
for _i, _w in zip([140, 142, 144, 145, 146, 147, 148, 149, 150, 151], [0.7469, 0.07642, 0.912, 0.9541, 0.9095, 0.9343, 0.1566, 0.06182, 0.178, 0.1097]): _vg.add([_i], _w, 'REPLACE')
_vg = ob_humanoid.vertex_groups.new(name='arm.3.r')
for _i, _w in zip([144, 145, 146, 147, 148, 149, 150, 151, 152, 153, 154, 155, 156, 157, 158, 159], [0.08119, 0.03029, 0.07759, 0.05683, 0.8421, 0.9378, 0.8196, 0.8892, 0.9888, 0.9967, 0.9859, 0.9935, 0.9883, 0.9833, 0.9865, 0.982]): _vg.add([_i], _w, 'REPLACE')
_vg = ob_humanoid.vertex_groups.new(name='hand.r')
for _i, _w in zip([160, 161, 162, 163, 164, 165, 166, 167, 168, 169, 170, 171, 172, 173, 174, 175], [0.9922, 0.9797, 0.9926, 0.9793, 0.9994, 0.9979, 0.9995, 0.998, 0.9999, 0.9997, 0.9999, 0.9997, 1.0, 0.9999, 1.0, 0.9999]): _vg.add([_i], _w, 'REPLACE')
_vg = ob_humanoid.vertex_groups.new(name='leg.1.l')
for _i, _w in zip([0, 1, 2, 3, 4, 5, 6, 7, 9, 10, 11, 100, 102], [0.05631, 0.7033, 0.09628, 0.7318, 0.03958, 0.897, 0.05193, 0.8981, 0.01945, 0.514, 0.51, 0.003157, 0.01242]): _vg.add([_i], _w, 'REPLACE')
_vg = ob_humanoid.vertex_groups.new(name='leg.2.l')
for _i, _w in zip([1, 3, 4, 5, 6, 7, 8, 9, 10, 11, 12, 13, 14, 15, 16, 18, 19], [0.0688, 0.09728, 0.9583, 0.08697, 0.9447, 0.08347, 0.9755, 0.9643, 0.4823, 0.4876, 0.9672, 0.983, 0.9632, 0.9767, 0.05972, 0.06395, 0.002052]): _vg.add([_i], _w, 'REPLACE')
_vg = ob_humanoid.vertex_groups.new(name='leg.3.l')
for _i, _w in zip([12, 14, 16, 17, 18, 19, 20, 21, 22, 23, 24, 25, 26, 27, 28, 29, 30, 31], [0.01491, 0.02298, 0.94, 0.9915, 0.9358, 0.9739, 0.9943, 0.9995, 0.9938, 0.999, 0.0115, 0.8844, 0.01824, 0.8798, 0.002316, 0.5354, 0.007362, 0.5334]): _vg.add([_i], _w, 'REPLACE')
_vg = ob_humanoid.vertex_groups.new(name='foot.l')
for _i, _w in zip([24, 25, 26, 27, 28, 29, 30, 31, 32, 33, 34, 35], [0.9692, 0.1156, 0.9659, 0.1202, 0.9738, 0.4646, 0.9713, 0.4666, 0.9991, 0.9991, 0.9993, 0.9992]): _vg.add([_i], _w, 'REPLACE')
_vg = ob_humanoid.vertex_groups.new(name='leg.1.r')
for _i, _w in zip([92, 93, 94, 95, 96, 97, 98, 99, 100, 102, 105, 106, 107], [0.05631, 0.7033, 0.09628, 0.7318, 0.03958, 0.897, 0.05193, 0.8981, 0.003157, 0.01242, 0.01945, 0.514, 0.51]): _vg.add([_i], _w, 'REPLACE')
_vg = ob_humanoid.vertex_groups.new(name='leg.2.r')
for _i, _w in zip([93, 95, 96, 97, 98, 99, 104, 105, 106, 107, 108, 109, 110, 111, 112, 114, 115], [0.0688, 0.09728, 0.9583, 0.08697, 0.9447, 0.08347, 0.9755, 0.9643, 0.4823, 0.4876, 0.9672, 0.983, 0.9632, 0.9767, 0.05972, 0.06395, 0.002052]): _vg.add([_i], _w, 'REPLACE')
_vg = ob_humanoid.vertex_groups.new(name='leg.3.r')
for _i, _w in zip([108, 110, 112, 113, 114, 115, 116, 117, 118, 119, 120, 121, 122, 123, 124, 125, 126, 127], [0.01491, 0.02298, 0.94, 0.9915, 0.9358, 0.9739, 0.9943, 0.9995, 0.9938, 0.999, 0.0115, 0.8844, 0.01824, 0.8798, 0.002316, 0.5354, 0.007362, 0.5334]): _vg.add([_i], _w, 'REPLACE')
_vg = ob_humanoid.vertex_groups.new(name='foot.r')
for _i, _w in zip([120, 121, 122, 123, 124, 125, 126, 127, 128, 129, 130, 131], [0.9692, 0.1156, 0.9659, 0.1202, 0.9738, 0.4646, 0.9713, 0.4666, 0.9991, 0.9991, 0.9993, 0.9992]): _vg.add([_i], _w, 'REPLACE')
_vg = ob_humanoid.vertex_groups.new(name='Bone.002')
for _i, _w in zip([1, 3, 93, 95, 100, 102], [0.08578, 0.06008, 0.08578, 0.06008, 0.4628, 0.4558]): _vg.add([_i], _w, 'REPLACE')
_m = ob_humanoid.modifiers.new('Armature', 'ARMATURE')
_m.object = ob_armature
ob_light.location = (4.076, 1.005, 5.904)
ob_light.rotation_euler = (0.6503, 0.05522, 1.866)
ob_light.lock_rotations_4d = False
ob_light.empty_display_type = 'ARROWS'
ob_light.color = (0.0, 0.0, 0.0, 0.0)
ob_light.lineart.crease_threshold = 0.0
ob_camera.location = (7.359, -6.926, 4.958)
ob_camera.rotation_euler = (1.109, 0.0, 0.8149)
ob_camera.lock_rotations_4d = False
ob_camera.empty_display_type = 'ARROWS'
ob_camera.color = (0.0, 0.0, 0.0, 0.0)
ob_camera.display_type = 'WIRE'
ob_camera.lineart.crease_threshold = 0.0
ob_armature.location = (0.0, 0.0, 5.598)
ob_armature.show_in_front = True
ob_armature.lineart.crease_threshold = 0.0

# ---- collection membership
col_collection.objects.link(ob_humanoid)
col_collection.objects.link(ob_light)
col_collection.objects.link(ob_camera)
col_collection.objects.link(ob_armature)

# ---- scene / render settings (as saved in the file)
scene.camera = ob_camera
scene.frame_start = 1; scene.frame_end = 250; scene.frame_set(22)
scene.render.engine = 'BLENDER_EEVEE_NEXT'
scene.cycles.use_denoising = False
scene.cycles.samples = 128
scene.cycles.sampling_pattern = 'TABULATED_SOBOL'
scene.cycles.use_adaptive_sampling = False
scene.cycles.use_light_tree = False
scene.view_settings.view_transform = 'Filmic'
bpy.context.view_layer.update()
